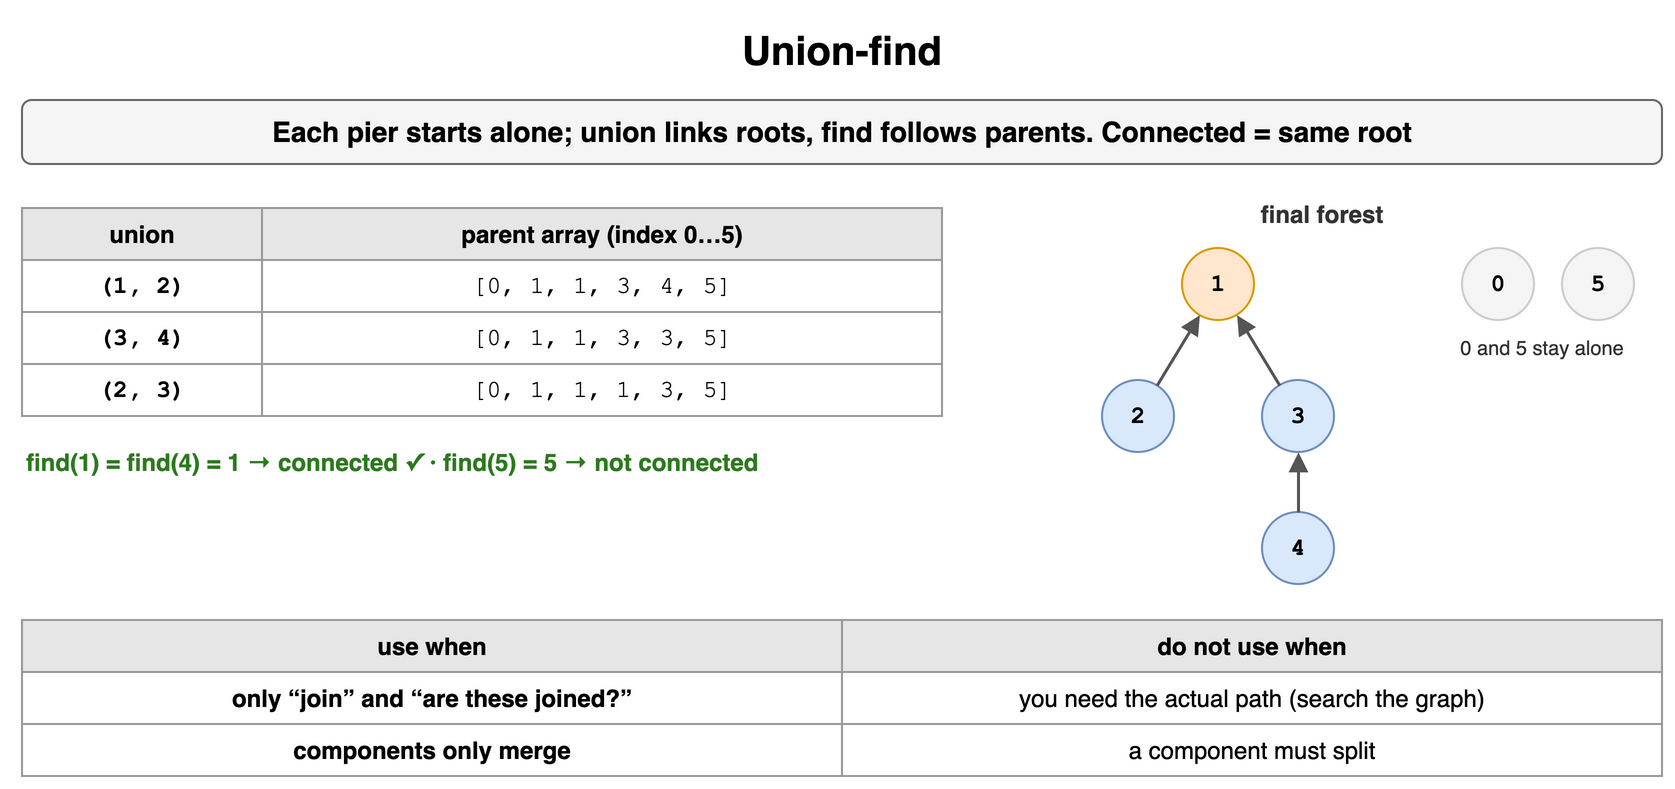

The diagram above was exported from draw.io. Its source (the exported page's mxGraphModel, read from the mxfile embedded in the PNG):
<mxGraphModel dx="900" dy="410" grid="1" gridSize="10" guides="1" tooltips="1" connect="1" arrows="1" fold="1" page="1" pageScale="1" pageWidth="900" pageHeight="410" math="0" shadow="0">
  <root>
    <mxCell id="0" />
    <mxCell id="1" parent="0" />
    <mxCell id="h81" value="Union-find" style="text;html=1;align=center;verticalAlign=middle;whiteSpace=wrap;fontSize=20;fontStyle=1;" vertex="1" parent="1">
      <mxGeometry x="40" y="10" width="820" height="30" as="geometry" />
    </mxCell>
    <mxCell id="h82" value="Each pier starts alone; union links roots, find follows parents. Connected = same root" style="rounded=1;whiteSpace=wrap;html=1;fillColor=#f5f5f5;strokeColor=#666666;fontStyle=1;fontSize=14;" vertex="1" parent="1">
      <mxGeometry x="40" y="50" width="820" height="32" as="geometry" />
    </mxCell>
    <mxCell id="h83" value="union" style="whiteSpace=wrap;html=1;fillColor=#e6e6e6;strokeColor=#999999;fontStyle=1;fontSize=12;" vertex="1" parent="1">
      <mxGeometry x="40" y="104" width="120" height="26" as="geometry" />
    </mxCell>
    <mxCell id="h84" value="parent array (index 0…5)" style="whiteSpace=wrap;html=1;fillColor=#e6e6e6;strokeColor=#999999;fontStyle=1;fontSize=12;" vertex="1" parent="1">
      <mxGeometry x="160" y="104" width="340" height="26" as="geometry" />
    </mxCell>
    <mxCell id="h85" value="(1, 2)" style="whiteSpace=wrap;html=1;strokeColor=#999999;fontSize=12;fillColor=#ffffff;fontFamily=Courier New;fontStyle=1;" vertex="1" parent="1">
      <mxGeometry x="40" y="130" width="120" height="26" as="geometry" />
    </mxCell>
    <mxCell id="h86" value="[0, 1, 1, 3, 4, 5]" style="whiteSpace=wrap;html=1;strokeColor=#999999;fontSize=12;fillColor=#ffffff;fontFamily=Courier New;" vertex="1" parent="1">
      <mxGeometry x="160" y="130" width="340" height="26" as="geometry" />
    </mxCell>
    <mxCell id="h87" value="(3, 4)" style="whiteSpace=wrap;html=1;strokeColor=#999999;fontSize=12;fillColor=#ffffff;fontFamily=Courier New;fontStyle=1;" vertex="1" parent="1">
      <mxGeometry x="40" y="156" width="120" height="26" as="geometry" />
    </mxCell>
    <mxCell id="h88" value="[0, 1, 1, 3, 3, 5]" style="whiteSpace=wrap;html=1;strokeColor=#999999;fontSize=12;fillColor=#ffffff;fontFamily=Courier New;" vertex="1" parent="1">
      <mxGeometry x="160" y="156" width="340" height="26" as="geometry" />
    </mxCell>
    <mxCell id="h89" value="(2, 3)" style="whiteSpace=wrap;html=1;strokeColor=#999999;fontSize=12;fillColor=#ffffff;fontFamily=Courier New;fontStyle=1;" vertex="1" parent="1">
      <mxGeometry x="40" y="182" width="120" height="26" as="geometry" />
    </mxCell>
    <mxCell id="h810" value="[0, 1, 1, 1, 3, 5]" style="whiteSpace=wrap;html=1;strokeColor=#999999;fontSize=12;fillColor=#ffffff;fontFamily=Courier New;" vertex="1" parent="1">
      <mxGeometry x="160" y="182" width="340" height="26" as="geometry" />
    </mxCell>
    <mxCell id="h811" value="final forest" style="text;html=1;whiteSpace=wrap;fontSize=11;align=center;verticalAlign=middle;fontSize=12;fontColor=#333333;fontStyle=1;" vertex="1" parent="1">
      <mxGeometry x="520" y="98" width="340" height="18" as="geometry" />
    </mxCell>
    <mxCell id="h812" value="1" style="ellipse;whiteSpace=wrap;html=1;fontStyle=1;fontSize=12;fontFamily=Courier New;fillColor=#ffe6cc;strokeColor=#d79b00;" vertex="1" parent="1">
      <mxGeometry x="620" y="124" width="36" height="36" as="geometry" />
    </mxCell>
    <mxCell id="h813" value="2" style="ellipse;whiteSpace=wrap;html=1;fontStyle=1;fontSize=12;fontFamily=Courier New;fillColor=#dae8fc;strokeColor=#6c8ebf;" vertex="1" parent="1">
      <mxGeometry x="580" y="190" width="36" height="36" as="geometry" />
    </mxCell>
    <mxCell id="h814" value="3" style="ellipse;whiteSpace=wrap;html=1;fontStyle=1;fontSize=12;fontFamily=Courier New;fillColor=#dae8fc;strokeColor=#6c8ebf;" vertex="1" parent="1">
      <mxGeometry x="660" y="190" width="36" height="36" as="geometry" />
    </mxCell>
    <mxCell id="h815" value="4" style="ellipse;whiteSpace=wrap;html=1;fontStyle=1;fontSize=12;fontFamily=Courier New;fillColor=#dae8fc;strokeColor=#6c8ebf;" vertex="1" parent="1">
      <mxGeometry x="660" y="256" width="36" height="36" as="geometry" />
    </mxCell>
    <mxCell id="h816" value="" style="endArrow=block;endSize=6;html=1;strokeWidth=1.5;strokeColor=#555555;fontSize=11;labelBackgroundColor=#ffffff;" edge="1" parent="1" source="h813" target="h812">
      <mxGeometry relative="1" as="geometry" />
    </mxCell>
    <mxCell id="h817" value="" style="endArrow=block;endSize=6;html=1;strokeWidth=1.5;strokeColor=#555555;fontSize=11;labelBackgroundColor=#ffffff;" edge="1" parent="1" source="h814" target="h812">
      <mxGeometry relative="1" as="geometry" />
    </mxCell>
    <mxCell id="h818" value="" style="endArrow=block;endSize=6;html=1;strokeWidth=1.5;strokeColor=#555555;fontSize=11;labelBackgroundColor=#ffffff;" edge="1" parent="1" source="h815" target="h814">
      <mxGeometry relative="1" as="geometry" />
    </mxCell>
    <mxCell id="h819" value="0" style="ellipse;whiteSpace=wrap;html=1;fontStyle=1;fontSize=12;fontFamily=Courier New;fillColor=#f5f5f5;strokeColor=#cccccc;" vertex="1" parent="1">
      <mxGeometry x="760" y="124" width="36" height="36" as="geometry" />
    </mxCell>
    <mxCell id="h820" value="5" style="ellipse;whiteSpace=wrap;html=1;fontStyle=1;fontSize=12;fontFamily=Courier New;fillColor=#f5f5f5;strokeColor=#cccccc;" vertex="1" parent="1">
      <mxGeometry x="810" y="124" width="36" height="36" as="geometry" />
    </mxCell>
    <mxCell id="h821" value="0 and 5 stay alone" style="text;html=1;whiteSpace=wrap;fontSize=11;align=center;verticalAlign=middle;fontSize=10;fontColor=#333333;" vertex="1" parent="1">
      <mxGeometry x="740" y="166" width="120" height="16" as="geometry" />
    </mxCell>
    <mxCell id="h822" value="find(1) = find(4) = 1 → connected ✓ · find(5) = 5 → not connected" style="text;html=1;whiteSpace=wrap;fontSize=11;align=left;verticalAlign=middle;fontSize=12;fontColor=#2d7a1f;fontStyle=1;" vertex="1" parent="1">
      <mxGeometry x="40" y="222" width="820" height="18" as="geometry" />
    </mxCell>
    <mxCell id="h823" value="use when" style="whiteSpace=wrap;html=1;fillColor=#e6e6e6;strokeColor=#999999;fontStyle=1;fontSize=12;" vertex="1" parent="1">
      <mxGeometry x="40" y="310" width="410" height="26" as="geometry" />
    </mxCell>
    <mxCell id="h824" value="do not use when" style="whiteSpace=wrap;html=1;fillColor=#e6e6e6;strokeColor=#999999;fontStyle=1;fontSize=12;" vertex="1" parent="1">
      <mxGeometry x="450" y="310" width="410" height="26" as="geometry" />
    </mxCell>
    <mxCell id="h825" value="only “join” and “are these joined?”" style="whiteSpace=wrap;html=1;strokeColor=#999999;fontSize=12;fillColor=#ffffff;fontStyle=1;" vertex="1" parent="1">
      <mxGeometry x="40" y="336" width="410" height="26" as="geometry" />
    </mxCell>
    <mxCell id="h826" value="you need the actual path (search the graph)" style="whiteSpace=wrap;html=1;strokeColor=#999999;fontSize=12;fillColor=#ffffff;" vertex="1" parent="1">
      <mxGeometry x="450" y="336" width="410" height="26" as="geometry" />
    </mxCell>
    <mxCell id="h827" value="components only merge" style="whiteSpace=wrap;html=1;strokeColor=#999999;fontSize=12;fillColor=#ffffff;fontStyle=1;" vertex="1" parent="1">
      <mxGeometry x="40" y="362" width="410" height="26" as="geometry" />
    </mxCell>
    <mxCell id="h828" value="a component must split" style="whiteSpace=wrap;html=1;strokeColor=#999999;fontSize=12;fillColor=#ffffff;" vertex="1" parent="1">
      <mxGeometry x="450" y="362" width="410" height="26" as="geometry" />
    </mxCell>
  </root>
</mxGraphModel>